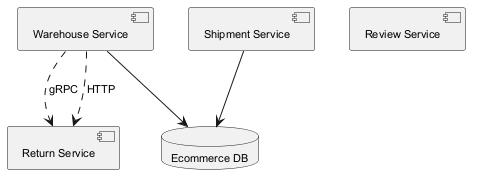

The diagram above was rendered by PlantUML. Its source (embedded in the PNG):
@startuml
skinparam backgroundColor #FFFFFF
skinparam classBackgroundColor #F1F8E9
skinparam classBorderColor #33691E
skinparam defaultFontSize 11
component "Return Service" as C_ReturnService
component "Warehouse Service" as C_WarehouseService
component "Review Service" as C_ReviewService
component "Shipment Service" as C_ShipmentService
database "Ecommerce DB" as DB_ecommerce
C_WarehouseService --> DB_ecommerce
C_ShipmentService --> DB_ecommerce
C_WarehouseService ..> C_ReturnService : gRPC
C_WarehouseService ..> C_ReturnService : HTTP
@enduml